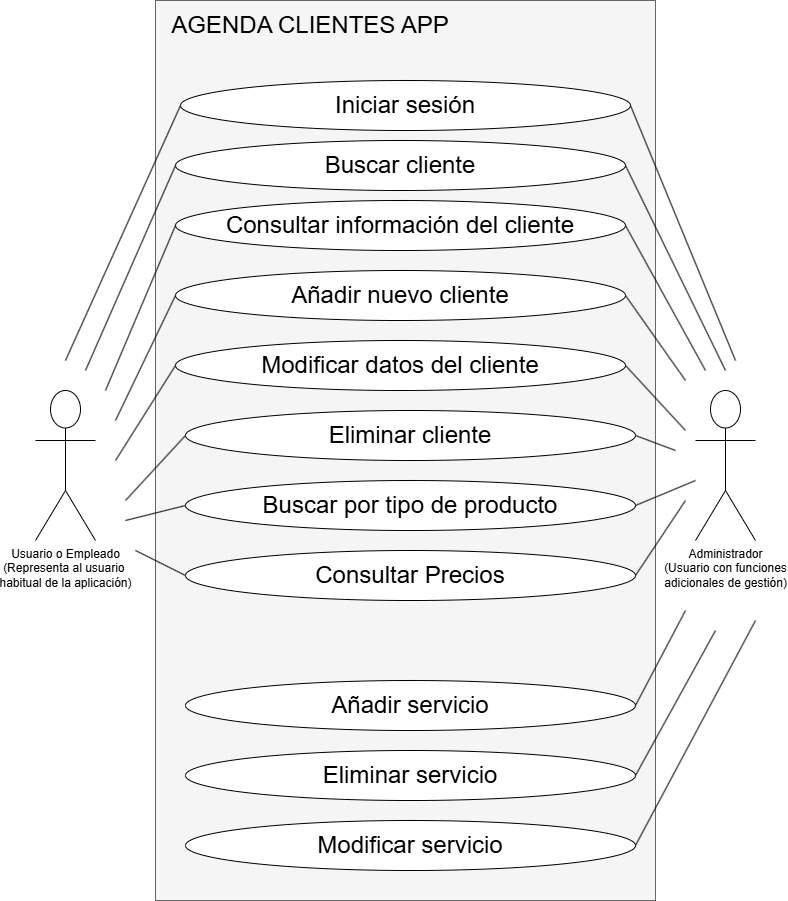

The diagram above was exported from draw.io. Its source (the exported page's mxGraphModel, read from the mxfile embedded in the PNG):
<mxGraphModel dx="2590" dy="1358" grid="1" gridSize="10" guides="1" tooltips="1" connect="1" arrows="1" fold="1" page="1" pageScale="1" pageWidth="827" pageHeight="1169" math="0" shadow="0">
  <root>
    <mxCell id="0" />
    <mxCell id="1" parent="0" />
    <mxCell id="SNw-Szb1P5Hn1wuurR57-38" value="" style="group" vertex="1" connectable="0" parent="1">
      <mxGeometry x="70" y="120" width="720" height="900" as="geometry" />
    </mxCell>
    <mxCell id="SNw-Szb1P5Hn1wuurR57-2" value="" style="rounded=0;whiteSpace=wrap;html=1;fillColor=#f5f5f5;fontColor=#333333;strokeColor=#666666;" vertex="1" parent="SNw-Szb1P5Hn1wuurR57-38">
      <mxGeometry x="120" width="500" height="900" as="geometry" />
    </mxCell>
    <mxCell id="SNw-Szb1P5Hn1wuurR57-3" value="Usuario o Empleado&lt;div&gt;(Representa al usuario&amp;nbsp;&lt;/div&gt;&lt;div&gt;habitual de la aplicación)&lt;/div&gt;" style="shape=umlActor;verticalLabelPosition=bottom;verticalAlign=top;html=1;outlineConnect=0;" vertex="1" parent="SNw-Szb1P5Hn1wuurR57-38">
      <mxGeometry y="390" width="60" height="150" as="geometry" />
    </mxCell>
    <mxCell id="SNw-Szb1P5Hn1wuurR57-4" value="Administrador&lt;div&gt;(Usuario con funciones&lt;/div&gt;&lt;div&gt;adicionales de gestión)&lt;/div&gt;" style="shape=umlActor;verticalLabelPosition=bottom;verticalAlign=top;html=1;outlineConnect=0;" vertex="1" parent="SNw-Szb1P5Hn1wuurR57-38">
      <mxGeometry x="660" y="390" width="60" height="150" as="geometry" />
    </mxCell>
    <mxCell id="SNw-Szb1P5Hn1wuurR57-7" value="&lt;font style=&quot;font-size: 24px;&quot;&gt;AGENDA CLIENTES APP&lt;/font&gt;" style="text;html=1;align=center;verticalAlign=middle;whiteSpace=wrap;rounded=0;" vertex="1" parent="SNw-Szb1P5Hn1wuurR57-38">
      <mxGeometry x="130" y="10" width="290" height="30" as="geometry" />
    </mxCell>
    <mxCell id="SNw-Szb1P5Hn1wuurR57-10" value="" style="group" vertex="1" connectable="0" parent="SNw-Szb1P5Hn1wuurR57-38">
      <mxGeometry x="145" y="80" width="450" height="50" as="geometry" />
    </mxCell>
    <mxCell id="SNw-Szb1P5Hn1wuurR57-8" value="" style="ellipse;whiteSpace=wrap;html=1;" vertex="1" parent="SNw-Szb1P5Hn1wuurR57-10">
      <mxGeometry width="450" height="50" as="geometry" />
    </mxCell>
    <mxCell id="SNw-Szb1P5Hn1wuurR57-9" value="&lt;span style=&quot;font-size: 24px;&quot;&gt;Iniciar sesión&lt;/span&gt;" style="text;html=1;align=center;verticalAlign=middle;whiteSpace=wrap;rounded=0;" vertex="1" parent="SNw-Szb1P5Hn1wuurR57-10">
      <mxGeometry x="45" y="10" width="360" height="30" as="geometry" />
    </mxCell>
    <mxCell id="SNw-Szb1P5Hn1wuurR57-11" value="" style="group" vertex="1" connectable="0" parent="SNw-Szb1P5Hn1wuurR57-38">
      <mxGeometry x="140" y="140" width="450" height="50" as="geometry" />
    </mxCell>
    <mxCell id="SNw-Szb1P5Hn1wuurR57-12" value="" style="ellipse;whiteSpace=wrap;html=1;" vertex="1" parent="SNw-Szb1P5Hn1wuurR57-11">
      <mxGeometry width="450" height="50" as="geometry" />
    </mxCell>
    <mxCell id="SNw-Szb1P5Hn1wuurR57-13" value="&lt;span style=&quot;font-size: 24px;&quot;&gt;Buscar cliente&lt;/span&gt;" style="text;html=1;align=center;verticalAlign=middle;whiteSpace=wrap;rounded=0;" vertex="1" parent="SNw-Szb1P5Hn1wuurR57-11">
      <mxGeometry x="45" y="10" width="360" height="30" as="geometry" />
    </mxCell>
    <mxCell id="SNw-Szb1P5Hn1wuurR57-14" value="" style="group" vertex="1" connectable="0" parent="SNw-Szb1P5Hn1wuurR57-38">
      <mxGeometry x="140" y="200" width="450" height="50" as="geometry" />
    </mxCell>
    <mxCell id="SNw-Szb1P5Hn1wuurR57-15" value="" style="ellipse;whiteSpace=wrap;html=1;" vertex="1" parent="SNw-Szb1P5Hn1wuurR57-14">
      <mxGeometry width="450" height="50" as="geometry" />
    </mxCell>
    <mxCell id="SNw-Szb1P5Hn1wuurR57-16" value="&lt;span style=&quot;font-size: 24px;&quot;&gt;Consultar información del cliente&lt;/span&gt;" style="text;html=1;align=center;verticalAlign=middle;whiteSpace=wrap;rounded=0;" vertex="1" parent="SNw-Szb1P5Hn1wuurR57-14">
      <mxGeometry x="45" y="10" width="360" height="30" as="geometry" />
    </mxCell>
    <mxCell id="SNw-Szb1P5Hn1wuurR57-17" value="" style="group" vertex="1" connectable="0" parent="SNw-Szb1P5Hn1wuurR57-38">
      <mxGeometry x="140" y="270" width="450" height="50" as="geometry" />
    </mxCell>
    <mxCell id="SNw-Szb1P5Hn1wuurR57-18" value="" style="ellipse;whiteSpace=wrap;html=1;" vertex="1" parent="SNw-Szb1P5Hn1wuurR57-17">
      <mxGeometry width="450" height="50" as="geometry" />
    </mxCell>
    <mxCell id="SNw-Szb1P5Hn1wuurR57-19" value="&lt;span style=&quot;font-size: 24px;&quot;&gt;Añadir nuevo cliente&lt;/span&gt;" style="text;html=1;align=center;verticalAlign=middle;whiteSpace=wrap;rounded=0;" vertex="1" parent="SNw-Szb1P5Hn1wuurR57-17">
      <mxGeometry x="45" y="10" width="360" height="30" as="geometry" />
    </mxCell>
    <mxCell id="SNw-Szb1P5Hn1wuurR57-20" value="" style="group" vertex="1" connectable="0" parent="SNw-Szb1P5Hn1wuurR57-38">
      <mxGeometry x="140" y="340" width="450" height="50" as="geometry" />
    </mxCell>
    <mxCell id="SNw-Szb1P5Hn1wuurR57-21" value="" style="ellipse;whiteSpace=wrap;html=1;" vertex="1" parent="SNw-Szb1P5Hn1wuurR57-20">
      <mxGeometry width="450" height="50" as="geometry" />
    </mxCell>
    <mxCell id="SNw-Szb1P5Hn1wuurR57-22" value="&lt;span style=&quot;font-size: 24px;&quot;&gt;Modificar datos del cliente&lt;/span&gt;" style="text;html=1;align=center;verticalAlign=middle;whiteSpace=wrap;rounded=0;" vertex="1" parent="SNw-Szb1P5Hn1wuurR57-20">
      <mxGeometry x="45" y="10" width="360" height="30" as="geometry" />
    </mxCell>
    <mxCell id="SNw-Szb1P5Hn1wuurR57-23" value="" style="group" vertex="1" connectable="0" parent="SNw-Szb1P5Hn1wuurR57-38">
      <mxGeometry x="150" y="410" width="450" height="50" as="geometry" />
    </mxCell>
    <mxCell id="SNw-Szb1P5Hn1wuurR57-24" value="" style="ellipse;whiteSpace=wrap;html=1;" vertex="1" parent="SNw-Szb1P5Hn1wuurR57-23">
      <mxGeometry width="450" height="50" as="geometry" />
    </mxCell>
    <mxCell id="SNw-Szb1P5Hn1wuurR57-25" value="&lt;span style=&quot;font-size: 24px;&quot;&gt;Eliminar cliente&lt;/span&gt;" style="text;html=1;align=center;verticalAlign=middle;whiteSpace=wrap;rounded=0;" vertex="1" parent="SNw-Szb1P5Hn1wuurR57-23">
      <mxGeometry x="45" y="10" width="360" height="30" as="geometry" />
    </mxCell>
    <mxCell id="SNw-Szb1P5Hn1wuurR57-26" value="" style="group" vertex="1" connectable="0" parent="SNw-Szb1P5Hn1wuurR57-38">
      <mxGeometry x="150" y="480" width="450" height="50" as="geometry" />
    </mxCell>
    <mxCell id="SNw-Szb1P5Hn1wuurR57-27" value="" style="ellipse;whiteSpace=wrap;html=1;" vertex="1" parent="SNw-Szb1P5Hn1wuurR57-26">
      <mxGeometry width="450" height="50" as="geometry" />
    </mxCell>
    <mxCell id="SNw-Szb1P5Hn1wuurR57-28" value="&lt;span style=&quot;font-size: 24px;&quot;&gt;Buscar por tipo de producto&lt;/span&gt;" style="text;html=1;align=center;verticalAlign=middle;whiteSpace=wrap;rounded=0;" vertex="1" parent="SNw-Szb1P5Hn1wuurR57-26">
      <mxGeometry x="45" y="10" width="360" height="30" as="geometry" />
    </mxCell>
    <mxCell id="SNw-Szb1P5Hn1wuurR57-29" value="" style="group" vertex="1" connectable="0" parent="SNw-Szb1P5Hn1wuurR57-38">
      <mxGeometry x="150" y="750" width="450" height="50" as="geometry" />
    </mxCell>
    <mxCell id="SNw-Szb1P5Hn1wuurR57-30" value="" style="ellipse;whiteSpace=wrap;html=1;" vertex="1" parent="SNw-Szb1P5Hn1wuurR57-29">
      <mxGeometry width="450" height="50" as="geometry" />
    </mxCell>
    <mxCell id="SNw-Szb1P5Hn1wuurR57-31" value="&lt;span style=&quot;font-size: 24px;&quot;&gt;Eliminar servicio&lt;/span&gt;" style="text;html=1;align=center;verticalAlign=middle;whiteSpace=wrap;rounded=0;" vertex="1" parent="SNw-Szb1P5Hn1wuurR57-29">
      <mxGeometry x="45" y="10" width="360" height="30" as="geometry" />
    </mxCell>
    <mxCell id="SNw-Szb1P5Hn1wuurR57-32" value="" style="group" vertex="1" connectable="0" parent="SNw-Szb1P5Hn1wuurR57-38">
      <mxGeometry x="150" y="680" width="450" height="50" as="geometry" />
    </mxCell>
    <mxCell id="SNw-Szb1P5Hn1wuurR57-33" value="" style="ellipse;whiteSpace=wrap;html=1;" vertex="1" parent="SNw-Szb1P5Hn1wuurR57-32">
      <mxGeometry width="450" height="50" as="geometry" />
    </mxCell>
    <mxCell id="SNw-Szb1P5Hn1wuurR57-34" value="&lt;span style=&quot;font-size: 24px;&quot;&gt;Añadir servicio&lt;/span&gt;" style="text;html=1;align=center;verticalAlign=middle;whiteSpace=wrap;rounded=0;" vertex="1" parent="SNw-Szb1P5Hn1wuurR57-32">
      <mxGeometry x="45" y="10" width="360" height="30" as="geometry" />
    </mxCell>
    <mxCell id="SNw-Szb1P5Hn1wuurR57-35" value="" style="group" vertex="1" connectable="0" parent="SNw-Szb1P5Hn1wuurR57-38">
      <mxGeometry x="150" y="820" width="450" height="50" as="geometry" />
    </mxCell>
    <mxCell id="SNw-Szb1P5Hn1wuurR57-36" value="" style="ellipse;whiteSpace=wrap;html=1;" vertex="1" parent="SNw-Szb1P5Hn1wuurR57-35">
      <mxGeometry width="450" height="50" as="geometry" />
    </mxCell>
    <mxCell id="SNw-Szb1P5Hn1wuurR57-37" value="&lt;span style=&quot;font-size: 24px;&quot;&gt;Modificar servicio&lt;/span&gt;" style="text;html=1;align=center;verticalAlign=middle;whiteSpace=wrap;rounded=0;" vertex="1" parent="SNw-Szb1P5Hn1wuurR57-35">
      <mxGeometry x="45" y="10" width="360" height="30" as="geometry" />
    </mxCell>
    <mxCell id="SNw-Szb1P5Hn1wuurR57-39" value="" style="endArrow=none;html=1;rounded=0;entryX=0;entryY=0.5;entryDx=0;entryDy=0;" edge="1" parent="1" target="SNw-Szb1P5Hn1wuurR57-8">
      <mxGeometry width="50" height="50" relative="1" as="geometry">
        <mxPoint x="100" y="480" as="sourcePoint" />
        <mxPoint x="420" y="490" as="targetPoint" />
      </mxGeometry>
    </mxCell>
    <mxCell id="SNw-Szb1P5Hn1wuurR57-41" value="" style="group" vertex="1" connectable="0" parent="1">
      <mxGeometry x="220" y="670" width="450" height="50" as="geometry" />
    </mxCell>
    <mxCell id="SNw-Szb1P5Hn1wuurR57-42" value="" style="ellipse;whiteSpace=wrap;html=1;" vertex="1" parent="SNw-Szb1P5Hn1wuurR57-41">
      <mxGeometry width="450" height="50" as="geometry" />
    </mxCell>
    <mxCell id="SNw-Szb1P5Hn1wuurR57-43" value="&lt;span style=&quot;font-size: 24px;&quot;&gt;Consultar Precios&lt;/span&gt;" style="text;html=1;align=center;verticalAlign=middle;whiteSpace=wrap;rounded=0;" vertex="1" parent="SNw-Szb1P5Hn1wuurR57-41">
      <mxGeometry x="45" y="10" width="360" height="30" as="geometry" />
    </mxCell>
    <mxCell id="SNw-Szb1P5Hn1wuurR57-44" value="" style="endArrow=none;html=1;rounded=0;entryX=1;entryY=0.5;entryDx=0;entryDy=0;" edge="1" parent="1" target="SNw-Szb1P5Hn1wuurR57-42">
      <mxGeometry width="50" height="50" relative="1" as="geometry">
        <mxPoint x="720" y="620" as="sourcePoint" />
        <mxPoint x="420" y="490" as="targetPoint" />
      </mxGeometry>
    </mxCell>
    <mxCell id="SNw-Szb1P5Hn1wuurR57-45" value="" style="endArrow=none;html=1;rounded=0;entryX=1;entryY=0.5;entryDx=0;entryDy=0;" edge="1" parent="1" target="SNw-Szb1P5Hn1wuurR57-36">
      <mxGeometry width="50" height="50" relative="1" as="geometry">
        <mxPoint x="790" y="740" as="sourcePoint" />
        <mxPoint x="420" y="490" as="targetPoint" />
      </mxGeometry>
    </mxCell>
    <mxCell id="SNw-Szb1P5Hn1wuurR57-46" value="" style="endArrow=none;html=1;rounded=0;entryX=1;entryY=0.5;entryDx=0;entryDy=0;" edge="1" parent="1" target="SNw-Szb1P5Hn1wuurR57-30">
      <mxGeometry width="50" height="50" relative="1" as="geometry">
        <mxPoint x="750" y="750" as="sourcePoint" />
        <mxPoint x="420" y="490" as="targetPoint" />
      </mxGeometry>
    </mxCell>
    <mxCell id="SNw-Szb1P5Hn1wuurR57-47" value="" style="endArrow=none;html=1;rounded=0;entryX=1;entryY=0.5;entryDx=0;entryDy=0;" edge="1" parent="1" target="SNw-Szb1P5Hn1wuurR57-33">
      <mxGeometry width="50" height="50" relative="1" as="geometry">
        <mxPoint x="720" y="730" as="sourcePoint" />
        <mxPoint x="420" y="490" as="targetPoint" />
      </mxGeometry>
    </mxCell>
    <mxCell id="SNw-Szb1P5Hn1wuurR57-48" value="" style="endArrow=none;html=1;rounded=0;entryX=0;entryY=0.5;entryDx=0;entryDy=0;" edge="1" parent="1" target="SNw-Szb1P5Hn1wuurR57-42">
      <mxGeometry width="50" height="50" relative="1" as="geometry">
        <mxPoint x="170" y="670" as="sourcePoint" />
        <mxPoint x="420" y="490" as="targetPoint" />
      </mxGeometry>
    </mxCell>
    <mxCell id="SNw-Szb1P5Hn1wuurR57-49" value="" style="endArrow=none;html=1;rounded=0;entryX=0;entryY=0.5;entryDx=0;entryDy=0;" edge="1" parent="1" target="SNw-Szb1P5Hn1wuurR57-27">
      <mxGeometry width="50" height="50" relative="1" as="geometry">
        <mxPoint x="160" y="640" as="sourcePoint" />
        <mxPoint x="420" y="490" as="targetPoint" />
      </mxGeometry>
    </mxCell>
    <mxCell id="SNw-Szb1P5Hn1wuurR57-50" value="" style="endArrow=none;html=1;rounded=0;entryX=0;entryY=0.5;entryDx=0;entryDy=0;" edge="1" parent="1" target="SNw-Szb1P5Hn1wuurR57-24">
      <mxGeometry width="50" height="50" relative="1" as="geometry">
        <mxPoint x="160" y="620" as="sourcePoint" />
        <mxPoint x="420" y="490" as="targetPoint" />
      </mxGeometry>
    </mxCell>
    <mxCell id="SNw-Szb1P5Hn1wuurR57-51" value="" style="endArrow=none;html=1;rounded=0;entryX=0;entryY=0.5;entryDx=0;entryDy=0;" edge="1" parent="1" target="SNw-Szb1P5Hn1wuurR57-21">
      <mxGeometry width="50" height="50" relative="1" as="geometry">
        <mxPoint x="150" y="580" as="sourcePoint" />
        <mxPoint x="420" y="490" as="targetPoint" />
      </mxGeometry>
    </mxCell>
    <mxCell id="SNw-Szb1P5Hn1wuurR57-52" value="" style="endArrow=none;html=1;rounded=0;entryX=0;entryY=0.5;entryDx=0;entryDy=0;" edge="1" parent="1" target="SNw-Szb1P5Hn1wuurR57-18">
      <mxGeometry width="50" height="50" relative="1" as="geometry">
        <mxPoint x="150" y="540" as="sourcePoint" />
        <mxPoint x="420" y="490" as="targetPoint" />
      </mxGeometry>
    </mxCell>
    <mxCell id="SNw-Szb1P5Hn1wuurR57-53" value="" style="endArrow=none;html=1;rounded=0;entryX=0;entryY=0.5;entryDx=0;entryDy=0;" edge="1" parent="1" target="SNw-Szb1P5Hn1wuurR57-15">
      <mxGeometry width="50" height="50" relative="1" as="geometry">
        <mxPoint x="140" y="510" as="sourcePoint" />
        <mxPoint x="420" y="490" as="targetPoint" />
      </mxGeometry>
    </mxCell>
    <mxCell id="SNw-Szb1P5Hn1wuurR57-54" value="" style="endArrow=none;html=1;rounded=0;entryX=0;entryY=0.5;entryDx=0;entryDy=0;" edge="1" parent="1" target="SNw-Szb1P5Hn1wuurR57-12">
      <mxGeometry width="50" height="50" relative="1" as="geometry">
        <mxPoint x="120" y="490" as="sourcePoint" />
        <mxPoint x="420" y="490" as="targetPoint" />
      </mxGeometry>
    </mxCell>
    <mxCell id="SNw-Szb1P5Hn1wuurR57-55" value="" style="endArrow=none;html=1;rounded=0;entryX=1;entryY=0.5;entryDx=0;entryDy=0;" edge="1" parent="1" target="SNw-Szb1P5Hn1wuurR57-8">
      <mxGeometry width="50" height="50" relative="1" as="geometry">
        <mxPoint x="770" y="480" as="sourcePoint" />
        <mxPoint x="420" y="490" as="targetPoint" />
      </mxGeometry>
    </mxCell>
    <mxCell id="SNw-Szb1P5Hn1wuurR57-56" value="" style="endArrow=none;html=1;rounded=0;entryX=1;entryY=0.5;entryDx=0;entryDy=0;" edge="1" parent="1" target="SNw-Szb1P5Hn1wuurR57-12">
      <mxGeometry width="50" height="50" relative="1" as="geometry">
        <mxPoint x="760" y="490" as="sourcePoint" />
        <mxPoint x="420" y="490" as="targetPoint" />
      </mxGeometry>
    </mxCell>
    <mxCell id="SNw-Szb1P5Hn1wuurR57-57" value="" style="endArrow=none;html=1;rounded=0;entryX=1;entryY=0.5;entryDx=0;entryDy=0;" edge="1" parent="1" target="SNw-Szb1P5Hn1wuurR57-15">
      <mxGeometry width="50" height="50" relative="1" as="geometry">
        <mxPoint x="740" y="490" as="sourcePoint" />
        <mxPoint x="420" y="490" as="targetPoint" />
      </mxGeometry>
    </mxCell>
    <mxCell id="SNw-Szb1P5Hn1wuurR57-58" value="" style="endArrow=none;html=1;rounded=0;entryX=1;entryY=0.5;entryDx=0;entryDy=0;" edge="1" parent="1" target="SNw-Szb1P5Hn1wuurR57-18">
      <mxGeometry width="50" height="50" relative="1" as="geometry">
        <mxPoint x="720" y="500" as="sourcePoint" />
        <mxPoint x="420" y="490" as="targetPoint" />
      </mxGeometry>
    </mxCell>
    <mxCell id="SNw-Szb1P5Hn1wuurR57-59" value="" style="endArrow=none;html=1;rounded=0;exitX=1;exitY=0.5;exitDx=0;exitDy=0;" edge="1" parent="1" source="SNw-Szb1P5Hn1wuurR57-21">
      <mxGeometry width="50" height="50" relative="1" as="geometry">
        <mxPoint x="370" y="540" as="sourcePoint" />
        <mxPoint x="720" y="550" as="targetPoint" />
      </mxGeometry>
    </mxCell>
    <mxCell id="SNw-Szb1P5Hn1wuurR57-60" value="" style="endArrow=none;html=1;rounded=0;entryX=1;entryY=0.5;entryDx=0;entryDy=0;" edge="1" parent="1" target="SNw-Szb1P5Hn1wuurR57-24">
      <mxGeometry width="50" height="50" relative="1" as="geometry">
        <mxPoint x="710" y="570" as="sourcePoint" />
        <mxPoint x="420" y="490" as="targetPoint" />
      </mxGeometry>
    </mxCell>
    <mxCell id="SNw-Szb1P5Hn1wuurR57-61" value="" style="endArrow=none;html=1;rounded=0;entryX=1;entryY=0.5;entryDx=0;entryDy=0;" edge="1" parent="1" target="SNw-Szb1P5Hn1wuurR57-27">
      <mxGeometry width="50" height="50" relative="1" as="geometry">
        <mxPoint x="730" y="600" as="sourcePoint" />
        <mxPoint x="420" y="490" as="targetPoint" />
      </mxGeometry>
    </mxCell>
  </root>
</mxGraphModel>